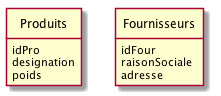

The diagram above was rendered by PlantUML. Its source (embedded in the PNG):
@startuml

class Produits {
	idPro
	designation
	poids
}
class Fournisseurs {
	idFour
	raisonSociale
	adresse
}

hide class circle
hide class methods

@enduml